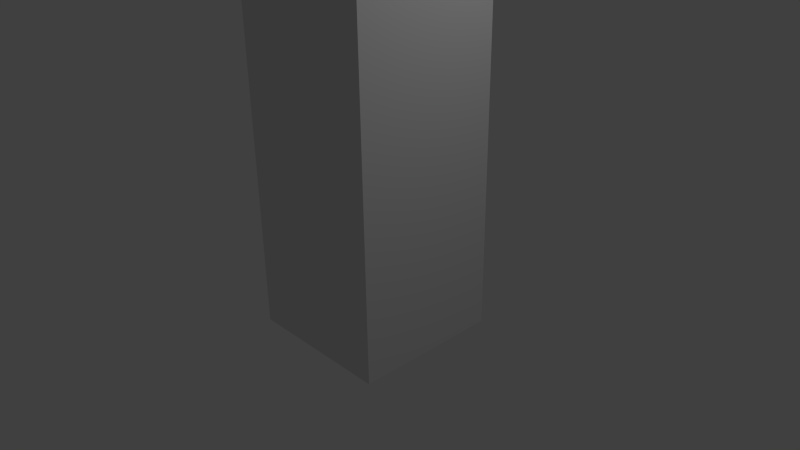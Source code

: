 # Source: CubeBasic.blend  (saved by Blender 2.76.0; exported with 4.5.12 LTS)
import bpy
from mathutils import Matrix  # noqa: F401  (used for matrix-valued properties, if any)

bpy.ops.wm.read_factory_settings(use_empty=True)
scene = bpy.context.scene
scene.name = 'Scene'

# ---- collections
col_collection_1 = bpy.data.collections.new('Collection 1'); scene.collection.children.link(col_collection_1)

# ---- materials (node trees are filled in below, after node groups)
mat_material = bpy.data.materials.new('Material')
mat_material.alpha_threshold = 0.0
mat_material.use_transparent_shadow = False
mat_material.roughness = 0.5
mat_material.line_color = (0.0, 0.0, 0.0, 1.0)

# ---- material node trees

# ---- world
world_world = bpy.data.worlds.new('World'); scene.world = world_world
world_world.color = (0.05088, 0.05088, 0.05088)
world_world.use_sun_shadow = False
world_world.sun_shadow_jitter_overblur = 0.0
world_world.cycles.sampling_method = 'MANUAL'
world_world.cycles.sample_map_resolution = 256

# ---- cameras
cam_camera = bpy.data.cameras.new('Camera')
cam_camera.clip_end = 100.0
cam_camera.lens = 35.0
cam_camera.sensor_width = 32.0
cam_camera.sensor_height = 18.0
cam_camera.ortho_scale = 7.314
cam_camera.dof.focus_distance = 0.0
cam_camera.dof.aperture_fstop = 128.0

# ---- lights
light_lamp = bpy.data.lights.new('Lamp', 'POINT')
light_lamp.transmission_factor = 0.0
light_lamp.cutoff_distance = 30.0
light_lamp.energy = 100.0
light_lamp.shadow_buffer_clip_start = 1.001
light_lamp.shadow_soft_size = 0.1
light_lamp.shadow_maximum_resolution = 0.006
light_lamp.use_absolute_resolution = True
light_lamp.cycles.use_multiple_importance_sampling = False

# ---- meshes
me_cube = bpy.data.meshes.new('Cube')
me_cube.from_pydata([(1.0, 1.0, -1.0), (1.0, -1.0, -1.0), (-1.0, -1.0, -1.0), (-1.0, 1.0, -1.0), (1.0, 1.0, 7.0), (1.0, -1.0, 7.0), (-1.0, 1.0, 7.0), (-1.0, -1.0, 7.0)], [], [(0, 1, 2, 3), (3, 6, 4, 0), (2, 7, 6, 3), (0, 4, 5, 1), (4, 6, 7, 5), (1, 5, 7, 2)])
me_cube.materials.append(mat_material)
me_cube.use_remesh_preserve_volume = False
me_cube.use_remesh_preserve_attributes = False
me_cube.use_mirror_vertex_groups = False
me_cube.update()

# ---- objects
ob_cube = bpy.data.objects.new('Cube', me_cube)
ob_lamp = bpy.data.objects.new('Lamp', light_lamp)
ob_camera = bpy.data.objects.new('Camera', cam_camera)

# ---- transforms, parenting, visibility, modifiers, constraints
ob_cube.location = (0.0, 0.0, 0.0)
ob_cube.lock_rotations_4d = False
ob_cube.empty_display_type = 'ARROWS'
ob_cube.lineart.crease_threshold = 0.0
ob_lamp.location = (4.076, 1.005, 5.904)
ob_lamp.rotation_euler = (0.6503, 0.05522, 1.866)
ob_lamp.lock_rotations_4d = False
ob_lamp.empty_display_type = 'ARROWS'
ob_lamp.color = (0.0, 0.0, 0.0, 0.0)
ob_lamp.lineart.crease_threshold = 0.0
ob_camera.location = (7.481, -6.508, 5.344)
ob_camera.rotation_euler = (1.109, 0.01082, 0.8149)
ob_camera.lock_rotations_4d = False
ob_camera.empty_display_type = 'ARROWS'
ob_camera.color = (0.0, 0.0, 0.0, 0.0)
ob_camera.display_type = 'WIRE'
ob_camera.lineart.crease_threshold = 0.0

# ---- collection membership
col_collection_1.objects.link(ob_cube)
col_collection_1.objects.link(ob_lamp)
col_collection_1.objects.link(ob_camera)

# ---- scene / render settings (as saved in the file)
scene.camera = ob_camera
scene.frame_start = 1; scene.frame_end = 250; scene.frame_set(1)
scene.render.engine = 'BLENDER_EEVEE_NEXT'
scene.render.resolution_percentage = 50
scene.render.dither_intensity = 0.0
scene.cycles.use_denoising = False
scene.cycles.samples = 10
scene.cycles.sampling_pattern = 'TABULATED_SOBOL'
scene.cycles.light_sampling_threshold = 0.0
scene.cycles.use_adaptive_sampling = False
scene.cycles.use_light_tree = False
scene.cycles.blur_glossy = 0.0
scene.cycles.pixel_filter_type = 'GAUSSIAN'
scene.cycles.sample_clamp_indirect = 0.0
scene.view_settings.view_transform = 'Standard'
bpy.context.view_layer.update()
